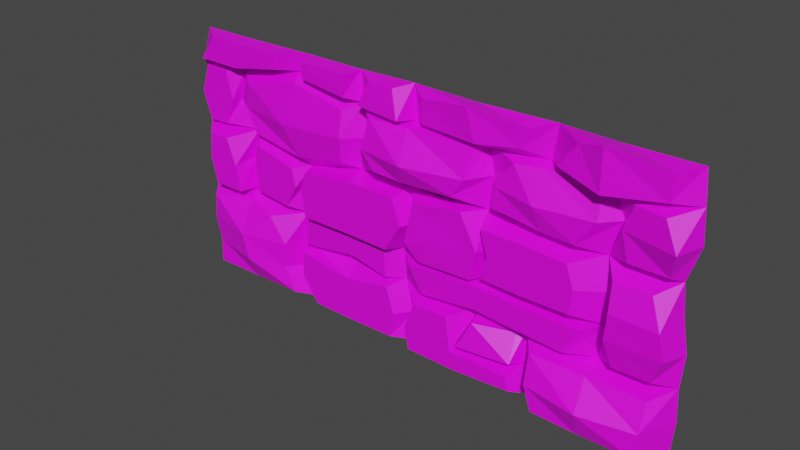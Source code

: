 # Source: Pared.blend  (saved by Blender 2.80.75; exported with 4.5.12 LTS)
import bpy
from mathutils import Matrix  # noqa: F401  (used for matrix-valued properties, if any)

bpy.ops.wm.read_factory_settings(use_empty=True)
scene = bpy.context.scene
scene.name = 'Scene'

# ---- collections
col_collection = bpy.data.collections.new('Collection'); scene.collection.children.link(col_collection)

# ---- images (referenced by path relative to the original .blend; pixels are not part of the script)
import os
ASSET_DIR = os.environ.get("B2B_ASSET_DIR", "")  # directory of the original .blend (textures are referenced by path, not embedded)
HERE = os.path.dirname(os.path.abspath(__file__))  # packed textures are extracted next to this script under _unpacked/

def load_image(name, relpath, width, height, colorspace="sRGB"):
    """Load a texture the original file referenced (path relative to the .blend, or extracted next to this script)."""
    p = next((c for c in (os.path.join(HERE, relpath), os.path.join(ASSET_DIR, relpath)) if relpath and os.path.exists(c)), "")
    if p:
        img = bpy.data.images.load(p, check_existing=True)
        img.name = name
    else:  # same state as the original file: an image datablock whose file is absent (Cycles renders it pink)
        img = bpy.data.images.new(name, width, height)
        img.source = "FILE"
        img.filepath = "//" + (relpath or name)
    img.colorspace_settings.name = colorspace
    return img
img_texturapared = load_image('TexturaPared', 'TexturaPared.png', 1024, 1024, 'sRGB')

# ---- materials (node trees are filled in below, after node groups)
mat_texturapared = bpy.data.materials.new('TexturaPared')
mat_texturapared.use_transparent_shadow = False

# ---- material node trees
mat_texturapared.use_nodes = True; mat_texturapared.node_tree.nodes.clear()
_N = mat_texturapared.node_tree.nodes; _L = mat_texturapared.node_tree.links
n0 = _N.new('ShaderNodeOutputMaterial'); n0.name = 'Material Output'; n0.location = (300, 300)
n1 = _N.new('ShaderNodeBsdfPrincipled'); n1.name = 'Principled BSDF'; n1.location = (10, 300)
n1.distribution = 'GGX'
n1.subsurface_method = 'BURLEY'
n1.inputs[3].default_value = 1.45
n1.inputs[27].default_value = (0.0, 0.0, 0.0, 1.0)
n1.inputs[28].default_value = 1.0
n2 = _N.new('ShaderNodeTexImage'); n2.name = 'Image Texture'; n2.location = (-326, 309)
n2.image = img_texturapared
_L.new(n1.outputs[0], n0.inputs[0])
_L.new(n2.outputs[0], n1.inputs[0])
n0.is_active_output = True

# ---- world
world_world = bpy.data.worlds.new('World'); scene.world = world_world
world_world.use_nodes = True; world_world.node_tree.nodes.clear()
_N = world_world.node_tree.nodes; _L = world_world.node_tree.links
n0 = _N.new('ShaderNodeOutputWorld'); n0.name = 'World Output'; n0.location = (300, 300)
n1 = _N.new('ShaderNodeBackground'); n1.name = 'Background'; n1.location = (10, 300)
n1.inputs[0].default_value = (0.05088, 0.05088, 0.05088, 1.0)
_L.new(n1.outputs[0], n0.inputs[0])
n0.is_active_output = True
world_world.color = (0.05088, 0.05088, 0.05088)
world_world.use_sun_shadow = False
world_world.sun_shadow_jitter_overblur = 0.0

# ---- meshes
me_plane = bpy.data.meshes.new('Plane')
me_plane.from_pydata([], [], [])
_uv = me_plane.uv_layers.new(name='UVMap')
_uv.uv.foreach_set('vector', [])
me_plane.materials.append(mat_texturapared)
me_plane.use_remesh_preserve_volume = False
me_plane.use_remesh_preserve_attributes = False
me_plane.use_mirror_vertex_groups = False
me_plane.update()
me_plane_001 = bpy.data.meshes.new('Plane.001')
me_plane_001.from_pydata([(-1.013, -1.0, -6.518e-11), (1.025, -1.009, -1.599e-09), (-1.004, 1.0, 4.782e-12), (1.026, 0.9913, -1.614e-09), (-1.05, 0.001316, 2.435e-10), (-0.01151, -1.014, -2.556e-09), (1.016, -0.005591, -1.035e-09), (0.02339, 0.9882, -2.189e-09), (0.02509, -0.01157, -2.141e-09), (-1.038, -0.4982, 3.392e-10), (0.5464, -1.018, -3.253e-09), (1.028, 0.4906, -1.732e-09), (-0.4875, 0.9902, -1.812e-09), (-1.029, 0.5013, 2.48e-10), (-0.4904, -1.006, -1.202e-09), (1.044, -0.5152, -2.82e-09), (0.5373, 0.9873, -2.342e-09), (-0.04302, 0.501, 1.896e-10), (-0.5268, 0.02491, -8.89e-09), (-0.5277, 0.02603, -0.3912), (-0.5412, 0.5008, 1.422e-10), (0.4776, 0.5006, 1.147e-10), (-1.051, -0.7496, 8.016e-11), (0.7568, -1.006, -1.088e-09), (1.035, 0.738, -2.219e-09), (-0.7457, 0.9942, -1.078e-09), (-1.017, 0.2498, -3.656e-11), (-0.2442, -1.003, -4.784e-10), (1.003, -0.2511, -1.954e-10), (0.2593, 0.9876, -2.289e-09), (-0.001324, 0.7457, -7.924e-10), (-0.01685, -0.2582, -1.517e-09), (-0.8016, -0.03869, 9.414e-09), (0.3389, -0.03036, -5.618e-09), (-1.038, -0.248, 3.688e-10), (0.2496, -1.003, -4.887e-10), (1.038, 0.2372, -2.361e-09), (-0.2538, 0.9966, -6.234e-10), (-1.0, 0.75, -8.502e-13), (-0.7869, -0.9986, 2.592e-10), (1.035, -0.7618, -2.182e-09), (0.7601, 0.9951, -9.108e-10), (-0.05289, 0.2516, 2.926e-10), (0.002503, -0.7609, -2.01e-09), (-0.544, -0.123, -0.3912), (0.7904, -0.01586, -2.936e-09), (0.548, -0.2742, -4.47e-09), (0.5283, -0.7671, -3.162e-09), (0.3186, -0.5342, -6.336e-09), (0.7924, -0.5163, -3.011e-09), (-0.4926, -0.1414, -3.112e-08), (-0.5243, -0.864, 2.266e-08), (-0.8554, -0.4991, 1.659e-10), (-0.2186, -0.5054, -1.006e-09), (-0.5444, 0.7487, -2.484e-10), (-0.5245, 0.2781, -9.413e-09), (-0.271, 0.4961, -7.192e-10), (0.4966, 0.7467, -6.042e-10), (0.5123, 0.2406, -1.742e-09), (0.2891, 0.4787, -3.947e-09), (0.7494, 0.4967, -6.15e-10), (0.7762, 0.2375, -2.308e-09), (0.3104, 0.2238, -4.848e-09), (0.229, 0.751, 1.923e-10), (-0.2587, 0.2412, -1.631e-09), (-0.789, 0.2151, 7.879e-09), (-0.2345, -0.764, -2.589e-09), (-0.8246, -0.7461, 7.15e-10), (-0.7688, -0.2814, 8.028e-09), (0.7386, -0.7501, -1.752e-11), (0.2946, -0.7666, -3.08e-09), (0.3016, -0.2806, -5.659e-09), (0.7511, -0.2548, -8.927e-10), (-0.2462, -0.2548, -8.828e-10), (-0.5193, -0.8097, -0.3574), (-0.5626, -0.4823, -0.5414), (-0.2905, -0.5055, -0.4729), (-0.5027, -0.2321, -0.3574), (-0.7906, -0.4846, -0.2575), (-0.2909, -0.7089, -0.3574), (-0.7559, -0.6948, -0.3574), (-0.7255, -0.3029, -0.3574), (-0.3001, -0.3077, -0.3574), (0.004433, -0.7333, -0.369), (0.02567, -0.5167, -0.843), (0.2621, -0.5295, -0.5844), (-0.0007027, -0.3585, -0.5844), (-0.1726, -0.5062, -0.5844), (-0.1587, -0.7305, -0.4215), (0.2672, -0.7403, -0.3494), (0.2125, -0.3856, -0.5844), (-0.1193, -0.3678, -0.5844), (0.523, -0.514, -0.6086), (0.5446, -0.3277, -0.4302), (0.5289, -0.7351, -0.2504), (0.3657, -0.5305, -0.4302), (0.7352, -0.5165, -0.4302), (0.7252, -0.735, -0.1269), (0.4244, -0.7217, -0.3537), (0.3556, -0.3796, -0.4302), (0.6641, -0.3163, -0.4302), (0.9595, -0.7066, -0.5321), (1.012, -0.5138, -0.6646), (0.98, -0.3052, -0.36), (0.8138, -0.5146, -0.36), (0.8463, -0.7021, -0.36), (0.8402, -0.3073, -0.36), (-0.9301, 0.2061, -0.5686), (-0.9573, -0.00423, -0.5686), (-0.04042, -0.2186, -0.5619), (-0.00501, -0.01041, -0.5619), (-0.8205, -0.004659, -0.5686), (-0.2372, -0.01611, -0.5619), (-0.471, -0.006588, -0.5619), (0.6831, -0.02395, -0.5375), (0.4792, -0.01894, -0.5375), (0.5078, -0.2108, -0.5375), (-0.4511, -0.1533, -0.5619), (0.3565, -0.03443, -0.5375), (-0.9474, -0.2152, -0.5686), (-0.07085, 0.2118, -0.5619), (-0.4557, 0.2049, -0.5619), (0.482, 0.1615, -0.5375), (0.6728, 0.1593, -0.5375), (0.336, 0.1494, -0.5375), (-0.2446, 0.203, -0.5619), (-0.7997, 0.2056, -0.5686), (-0.8604, -0.2154, -0.5686), (0.3296, -0.2154, -0.5375), (0.6547, -0.1968, -0.5375), (-0.234, -0.2157, -0.5619), (-0.7384, -0.02272, -0.3912), (-0.5781, 0.2077, -0.3912), (-0.7287, 0.1718, -0.3912), (-0.7132, -0.2088, -0.3912), (-0.9912, -0.2792, -0.2695), (-1.027, -0.4988, -0.2695), (-0.8632, -0.4996, -0.2695), (-0.9911, -0.723, -0.2695), (-0.8894, -0.7215, -0.2695), (-0.9041, -0.2901, -0.2695), (0.0488, -0.2306, -0.5373), (0.01498, 0.08756, -0.5655), (0.3149, -0.02873, -0.5373), (0.07414, 0.2095, -0.5373), (0.2901, 0.193, -0.5373), (0.2498, -0.2939, -0.5656), (0.7581, -1.057, -0.6932), (0.9659, -0.9899, -0.4604), (0.6563, -0.9938, -0.4604), (0.9536, -0.7808, -0.4009), (0.5899, -0.8072, -0.4604), (0.7573, -0.7473, -0.7087), (0.2535, -1.03, -0.5059), (0.4785, -0.9789, -0.3391), (0.05709, -0.9695, -0.3281), (0.05774, -0.7873, -0.3327), (0.4466, -0.8276, -0.3312), (0.2892, -0.7919, -0.5059), (-0.1697, -0.9843, -0.3346), (-0.05892, -0.986, -0.3911), (-0.02432, -0.7801, -0.5265), (-0.2111, -0.7891, -0.3911), (-0.992, -0.792, -0.4119), (-0.919, -0.9899, -0.4119), (-0.7835, -0.9888, -0.4119), (-0.5961, -0.9938, -0.4119), (-0.6235, -0.8638, -0.4119), (-0.8133, -0.7893, -0.4119), (-0.4728, -0.9919, -0.4188), (-0.2636, -0.9886, -0.4188), (-0.468, -0.862, -0.3981), (-0.2776, -0.8201, -0.4243), (0.9436, -0.1805, -0.4886), (0.9927, 0.01809, -0.6876), (1.01, 0.214, -0.6449), (0.968, 0.4191, -0.4886), (0.8204, 0.01205, -0.687), (0.8329, 0.422, -0.4886), (0.809, 0.2164, -0.6443), (0.8098, -0.1825, -0.4886), (-0.9451, 0.9225, -0.5267), (-0.5346, 0.9147, -0.5267), (-0.9653, 0.5262, -0.5267), (-0.5772, 0.5257, -0.5267), (-0.7398, 0.9179, -0.5267), (-0.9558, 0.3262, -0.5267), (-0.942, 0.7238, -0.5267), (-0.5798, 0.7227, -0.5267), (-0.651, 0.328, -0.5267), (-0.7601, 0.5225, -0.8498), (-0.7794, 0.2693, -0.3417), (-0.7291, 0.7179, -0.8498), (-0.09868, 0.4842, -0.343), (-0.4896, 0.4842, -0.343), (-0.1049, 0.2673, -0.343), (-0.4755, 0.289, -0.343), (-0.2692, 0.4122, -0.343), (-0.2618, 0.2594, -0.343), (-0.06485, 0.9473, -0.4505), (-0.425, 0.9485, -0.4505), (-0.08136, 0.5433, -0.4505), (-0.4933, 0.5431, -0.4505), (-0.04688, 0.7457, -0.4505), (-0.2557, 0.9532, -0.4505), (-0.496, 0.7481, -0.4505), (-0.2674, 0.61, -0.4505), (-0.2627, 0.7428, -0.4505), (0.4523, 0.5293, -0.1863), (0.4667, 0.7159, -0.5671), (0.3094, 0.5127, -0.5671), (0.2639, 0.7192, -0.716), (0.02508, 0.2684, -0.4814), (0.08427, 0.4692, -0.4814), (0.4879, 0.2594, -0.4814), (0.4632, 0.4441, -0.4814), (0.308, 0.4198, -0.4814), (0.6566, 0.4662, -0.4814), (0.7039, 0.2569, -0.4814), (0.3226, 0.2456, -0.4814), (0.975, 0.7391, -0.8525), (0.9675, 0.9359, -0.8525), (0.7611, 0.9389, -0.8525), (0.588, 0.9329, -0.8525), (0.5564, 0.7459, -0.8525), (0.7528, 0.5516, -0.5541), (0.5416, 0.5547, -0.5541), (0.969, 0.5469, -0.5541), (0.7698, 0.7412, -1.098), (0.2511, 0.933, -0.6688), (0.0506, 0.928, -0.6688), (0.03244, 0.7499, -0.6688), (0.4648, 0.8046, -0.6688), (0.4812, 0.9019, -0.6688), (0.2131, 0.5273, -0.6688), (0.07176, 0.5368, -0.6688), (0.2332, 0.7929, -0.6688)], [], [(21, 226, 225, 60), (17, 201, 203, 30), (4, 108, 119, 34), (72, 180, 173, 28), (45, 114, 123, 61), (49, 96, 100, 72), (72, 106, 104, 49), (55, 132, 133, 65), (73, 82, 77, 50), (73, 91, 87, 53), (26, 186, 191, 65), (55, 189, 184, 20), (56, 197, 194, 20), (17, 235, 234, 59), (62, 219, 214, 58), (36, 175, 176, 11), (21, 215, 216, 59), (55, 121, 113, 18), (60, 178, 179, 61), (61, 218, 217, 60), (33, 143, 145, 62), (42, 120, 125, 64), (29, 229, 230, 7), (30, 231, 235, 17), (57, 209, 211, 63), (55, 196, 198, 64), (18, 113, 117, 50), (58, 122, 124, 62), (38, 187, 183, 13), (33, 118, 128, 71), (32, 131, 134, 68), (12, 182, 185, 25), (2, 181, 187, 38), (54, 188, 182, 12), (67, 80, 74, 51), (66, 172, 171, 51), (43, 161, 162, 66), (67, 139, 137, 52), (67, 168, 163, 22), (0, 164, 165, 39), (64, 125, 121, 55), (22, 138, 139, 67), (53, 76, 82, 73), (48, 95, 98, 70), (1, 148, 150, 40), (40, 150, 152, 69), (31, 86, 91, 73), (35, 153, 154, 10), (47, 157, 158, 70), (71, 146, 143, 33), (53, 87, 88, 66), (72, 100, 93, 46), (46, 116, 129, 72), (70, 98, 94, 47), (28, 103, 106, 72), (26, 107, 108, 4), (68, 81, 78, 52), (71, 90, 86, 31), (54, 205, 202, 20), (30, 203, 199, 7), (12, 200, 205, 54), (41, 222, 223, 16), (57, 224, 226, 21), (16, 223, 224, 57), (80, 78, 75, 74), (74, 75, 76, 79), (78, 81, 77, 75), (75, 77, 82, 76), (52, 78, 80, 67), (51, 74, 79, 66), (50, 77, 81, 68), (66, 79, 76, 53), (88, 87, 84, 83), (83, 84, 85, 89), (84, 86, 90, 85), (87, 91, 86, 84), (43, 83, 89, 70), (70, 89, 85, 48), (66, 88, 83, 43), (48, 85, 90, 71), (98, 95, 92, 94), (94, 92, 96, 97), (95, 99, 93, 92), (92, 93, 100, 96), (47, 94, 97, 69), (46, 93, 99, 71), (69, 97, 96, 49), (71, 99, 95, 48), (105, 104, 102, 101), (104, 106, 103, 102), (49, 104, 105, 69), (15, 102, 103, 28), (69, 105, 101, 40), (40, 101, 102, 15), (130, 112, 110, 109), (128, 118, 115, 116), (115, 122, 123, 114), (118, 124, 122, 115), (113, 121, 125, 112), (112, 125, 120, 110), (108, 107, 126, 111), (119, 108, 111, 127), (116, 115, 114, 129), (117, 113, 112, 130), (61, 123, 122, 58), (50, 117, 130, 73), (32, 111, 126, 65), (8, 110, 120, 42), (68, 127, 111, 32), (71, 128, 116, 46), (31, 109, 110, 8), (73, 130, 109, 31), (65, 126, 107, 26), (72, 129, 114, 45), (34, 119, 127, 68), (62, 124, 118, 33), (134, 131, 19, 44), (131, 133, 132, 19), (65, 133, 131, 32), (18, 19, 132, 55), (68, 134, 44, 50), (50, 44, 19, 18), (138, 136, 137, 139), (136, 135, 140, 137), (9, 136, 138, 22), (52, 137, 140, 68), (34, 135, 136, 9), (68, 140, 135, 34), (142, 144, 145, 143), (141, 142, 143, 146), (8, 142, 141, 31), (62, 145, 144, 42), (31, 141, 146, 71), (42, 144, 142, 8), (149, 151, 152, 147), (147, 152, 150, 148), (23, 147, 148, 1), (47, 151, 149, 10), (69, 152, 151, 47), (10, 149, 147, 23), (155, 156, 158, 153), (153, 158, 157, 154), (5, 155, 153, 35), (70, 158, 156, 43), (10, 154, 157, 47), (43, 156, 155, 5), (159, 162, 161, 160), (5, 160, 161, 43), (66, 162, 159, 27), (27, 159, 160, 5), (164, 163, 168, 165), (165, 168, 167, 166), (22, 163, 164, 0), (14, 166, 167, 51), (51, 167, 168, 67), (39, 165, 166, 14), (169, 171, 172, 170), (51, 171, 169, 14), (14, 169, 170, 27), (27, 170, 172, 66), (180, 177, 174, 173), (179, 178, 176, 175), (177, 179, 175, 174), (6, 174, 175, 36), (28, 173, 174, 6), (61, 179, 177, 45), (11, 176, 178, 60), (45, 177, 180, 72), (192, 185, 182, 188), (191, 190, 184, 189), (186, 183, 190, 191), (187, 181, 185, 192), (183, 187, 192, 190), (190, 192, 188, 184), (25, 185, 181, 2), (13, 183, 186, 26), (65, 191, 189, 55), (20, 184, 188, 54), (198, 197, 193, 195), (196, 194, 197, 198), (20, 194, 196, 55), (42, 195, 193, 17), (17, 193, 197, 56), (64, 198, 195, 42), (207, 204, 199, 203), (205, 200, 204, 207), (202, 205, 207, 206), (206, 207, 203, 201), (37, 204, 200, 12), (20, 202, 206, 56), (7, 199, 204, 37), (56, 206, 201, 17), (210, 211, 209, 208), (59, 210, 208, 21), (63, 211, 210, 59), (21, 208, 209, 57), (219, 216, 215, 214), (214, 215, 217, 218), (212, 213, 216, 219), (60, 217, 215, 21), (42, 212, 219, 62), (17, 213, 212, 42), (58, 214, 218, 61), (59, 216, 213, 17), (228, 222, 221, 220), (224, 223, 222, 228), (226, 224, 228, 225), (225, 228, 220, 227), (3, 221, 222, 41), (60, 225, 227, 11), (24, 220, 221, 3), (11, 227, 220, 24), (236, 229, 233, 232), (231, 230, 229, 236), (235, 231, 236, 234), (63, 236, 232, 57), (16, 233, 229, 29), (57, 232, 233, 16), (59, 234, 236, 63), (7, 230, 231, 30)])
_uv = me_plane_001.uv_layers.new(name='UVMap')
_uv.uv.foreach_set('vector', [0.245, 0.3726, 0.2334, 0.2707, 0.1945, 0.2707, 0.195, 0.3726, 0.837, 0.1663, 0.7538, 0.1729, 0.7541, 0.21, 0.8374, 0.2111, 0.6183, 0.001589, 0.6187, 0.107, 0.6575, 0.1075, 0.6642, 0.002199, 0.9373, 0.2973, 0.9263, 0.207, 0.9017, 0.207, 0.8909, 0.2973, 0.7021, 0.4811, 0.6998, 0.5811, 0.7335, 0.5816, 0.7487, 0.4817, 0.7352, 0.8371, 0.6554, 0.8387, 0.6544, 0.8752, 0.7352, 0.8849, 0.3391, 0.5973, 0.3296, 0.5297, 0.2915, 0.5303, 0.2909, 0.596, 0.298, 0.9111, 0.3097, 0.9834, 0.3375, 0.9834, 0.3467, 0.9111, 0.8279, 0.8959, 0.8944, 0.8861, 0.8929, 0.8491, 0.8257, 0.8509, 0.2374, 0.6427, 0.2162, 0.5336, 0.1907, 0.5351, 0.1912, 0.6421, 0.4686, 0.326, 0.4547, 0.229, 0.4231, 0.2647, 0.4266, 0.3278, 0.2754, 0.1625, 0.267, 0.06387, 0.2304, 0.06541, 0.2344, 0.1618, 0.5341, 0.8617, 0.4697, 0.8614, 0.4711, 0.9017, 0.5342, 0.9111, 0.8236, 0.1243, 0.8034, 0.001837, 0.7774, 0.001837, 0.7625, 0.1243, 0.1436, 0.4632, 0.2321, 0.4611, 0.2324, 0.4309, 0.144, 0.4262, 0.3746, 0.2564, 0.2563, 0.2511, 0.2834, 0.2888, 0.3739, 0.3027, 0.5598, 0.3821, 0.4705, 0.3848, 0.4701, 0.4132, 0.5593, 0.4166, 0.7427, 0.692, 0.7539, 0.7958, 0.7929, 0.7962, 0.7893, 0.6929, 0.1289, 0.1686, 0.03763, 0.1823, 0.009984, 0.2199, 0.1281, 0.2161, 0.6094, 0.9782, 0.6046, 0.8892, 0.5662, 0.8886, 0.5617, 0.9782, 0.6091, 0.587, 0.6065, 0.489, 0.5657, 0.4893, 0.5624, 0.5873, 0.7506, 0.27, 0.7479, 0.167, 0.7159, 0.1667, 0.7127, 0.2696, 0.5187, 0.1252, 0.5172, 0.002459, 0.4803, 0.002352, 0.4752, 0.1252, 0.5151, 0.6051, 0.5184, 0.4833, 0.4792, 0.4814, 0.4701, 0.6054, 0.0914, 0.7068, 0.102, 0.8102, 0.1406, 0.8353, 0.1406, 0.7043, 0.8928, 0.6656, 0.9558, 0.657, 0.9554, 0.6179, 0.8923, 0.6169, 0.7893, 0.6929, 0.7929, 0.7962, 0.8199, 0.7973, 0.8199, 0.6945, 0.703, 0.692, 0.709, 0.7913, 0.7358, 0.7914, 0.7402, 0.6922, 0.09413, 0.1637, 0.09009, 0.06677, 0.05372, 0.06714, 0.04838, 0.1641, 0.7006, 0.6881, 0.7002, 0.5904, 0.6669, 0.5911, 0.6546, 0.689, 0.8221, 0.7363, 0.8951, 0.7387, 0.8956, 0.7047, 0.8228, 0.6918, 0.2387, 0.7431, 0.2302, 0.6458, 0.1925, 0.6458, 0.1912, 0.7431, 0.1402, 0.1641, 0.1267, 0.06714, 0.09009, 0.06677, 0.09413, 0.1637, 0.1888, 0.1614, 0.1942, 0.0651, 0.1587, 0.06596, 0.1442, 0.1625, 0.1455, 0.8541, 0.2119, 0.8418, 0.2098, 0.7985, 0.1433, 0.7992, 0.8789, 0.9765, 0.868, 0.8985, 0.8331, 0.9038, 0.8255, 0.9765, 0.9833, 0.09771, 0.9833, 0.001444, 0.9477, 0.02413, 0.9398, 0.09544, 0.7064, 0.8875, 0.6556, 0.8911, 0.6556, 0.9318, 0.7049, 0.9326, 0.8079, 0.373, 0.8841, 0.3767, 0.8848, 0.344, 0.8088, 0.3317, 0.8856, 0.481, 0.81, 0.498, 0.8099, 0.5228, 0.8855, 0.5223, 0.7127, 0.2696, 0.7159, 0.1667, 0.6771, 0.1665, 0.6638, 0.27, 0.6135, 0.1594, 0.6024, 0.1098, 0.5837, 0.1098, 0.5719, 0.1594, 0.08934, 0.7511, 0.00132, 0.7523, 0.02267, 0.7881, 0.08934, 0.7969, 0.8896, 0.6257, 0.81, 0.6249, 0.8222, 0.66, 0.8902, 0.6682, 0.7515, 0.3347, 0.7592, 0.4194, 0.797, 0.407, 0.7968, 0.3323, 0.5645, 0.2957, 0.5499, 0.2223, 0.5141, 0.1668, 0.51, 0.2957, 0.3211, 0.1607, 0.3248, 0.0525, 0.303, 0.05215, 0.2788, 0.1605, 0.4656, 0.6689, 0.3736, 0.6695, 0.4031, 0.7107, 0.4659, 0.7232, 0.7602, 0.001443, 0.6983, 0.01633, 0.667, 0.04507, 0.7601, 0.0442, 0.6552, 0.585, 0.6552, 0.4811, 0.6065, 0.489, 0.6091, 0.587, 0.1912, 0.6421, 0.1907, 0.5351, 0.1495, 0.5643, 0.1436, 0.6427, 0.8235, 0.8001, 0.7436, 0.8165, 0.7435, 0.8384, 0.8233, 0.8373, 0.6076, 0.702, 0.6008, 0.801, 0.6279, 0.8011, 0.645, 0.7021, 0.5517, 0.7247, 0.5278, 0.6595, 0.5086, 0.6785, 0.5086, 0.7247, 0.7495, 0.6229, 0.7538, 0.6895, 0.7796, 0.6895, 0.7959, 0.6229, 0.5726, 0.002199, 0.58, 0.1075, 0.6187, 0.107, 0.6183, 0.001589, 0.1452, 0.942, 0.2115, 0.9389, 0.1919, 0.9054, 0.1433, 0.9022, 0.3797, 0.1607, 0.3641, 0.05226, 0.3248, 0.0525, 0.3211, 0.1607, 0.47, 0.7731, 0.5533, 0.7752, 0.5543, 0.7377, 0.4712, 0.7278, 0.8374, 0.2111, 0.7541, 0.21, 0.7532, 0.2469, 0.8374, 0.2555, 0.4704, 0.8173, 0.5543, 0.8118, 0.5533, 0.7752, 0.47, 0.7731, 0.4315, 0.002344, 0.4314, 0.1585, 0.4633, 0.1586, 0.4725, 0.002461, 0.4231, 0.4883, 0.4271, 0.3326, 0.3904, 0.386, 0.3778, 0.4877, 0.4674, 0.4883, 0.4615, 0.3326, 0.4271, 0.3326, 0.4231, 0.4883, 0.005898, 0.6183, 0.001373, 0.6569, 0.04302, 0.6557, 0.04845, 0.5954, 0.04845, 0.5954, 0.04302, 0.6557, 0.09293, 0.6491, 0.09128, 0.6119, 0.001373, 0.6569, 0.01476, 0.6897, 0.05632, 0.7008, 0.04302, 0.6557, 0.04302, 0.6557, 0.05632, 0.7008, 0.09293, 0.6853, 0.09293, 0.6491, 0.1433, 0.9022, 0.1919, 0.9054, 0.2115, 0.8672, 0.1447, 0.857, 0.1433, 0.7992, 0.2098, 0.7985, 0.2119, 0.7567, 0.1455, 0.7462, 0.8257, 0.8509, 0.8929, 0.8491, 0.8944, 0.8083, 0.8286, 0.8003, 0.08826, 0.7038, 0.02182, 0.7148, 0.00132, 0.7523, 0.08934, 0.7511, 0.3315, 0.3881, 0.334, 0.3539, 0.2975, 0.3071, 0.3015, 0.3976, 0.3015, 0.3976, 0.2975, 0.3071, 0.254, 0.3544, 0.2531, 0.4013, 0.33, 0.002376, 0.3248, 0.0525, 0.3641, 0.05226, 0.3732, 0.04948, 0.2932, 0.04934, 0.303, 0.05215, 0.3248, 0.0525, 0.33, 0.002376, 0.3018, 0.4653, 0.3015, 0.3976, 0.2531, 0.4013, 0.248, 0.4654, 0.6518, 0.6979, 0.6464, 0.6339, 0.6071, 0.5915, 0.609, 0.6989, 0.3454, 0.4654, 0.3315, 0.3881, 0.3015, 0.3976, 0.3018, 0.4653, 0.609, 0.6989, 0.6071, 0.5915, 0.5808, 0.5905, 0.5624, 0.6989, 0.5278, 0.6595, 0.5385, 0.6417, 0.5096, 0.609, 0.5086, 0.6785, 0.5086, 0.6785, 0.5096, 0.609, 0.4705, 0.6414, 0.4724, 0.701, 0.2491, 0.999, 0.2769, 0.999, 0.2841, 0.9639, 0.2503, 0.9703, 0.2503, 0.9703, 0.2841, 0.9639, 0.2847, 0.9419, 0.2471, 0.9314, 0.5086, 0.7247, 0.5086, 0.6785, 0.4724, 0.701, 0.4699, 0.7244, 0.8233, 0.8373, 0.7435, 0.8384, 0.7427, 0.873, 0.8235, 0.8824, 0.733, 0.7943, 0.7096, 0.7975, 0.6554, 0.8387, 0.7352, 0.8371, 0.8902, 0.5793, 0.8103, 0.5973, 0.81, 0.6249, 0.8896, 0.6257, 0.2569, 0.5292, 0.2915, 0.5303, 0.2917, 0.4697, 0.2562, 0.495, 0.2915, 0.5303, 0.3296, 0.5297, 0.3299, 0.5258, 0.2917, 0.4697, 0.2909, 0.596, 0.2915, 0.5303, 0.2569, 0.5292, 0.2479, 0.5973, 0.04996, 0.592, 0.04704, 0.4707, 0.00995, 0.5259, 0.001409, 0.592, 0.08661, 0.8465, 0.1155, 0.9096, 0.1405, 0.9376, 0.1405, 0.8388, 0.09535, 0.5908, 0.08315, 0.4927, 0.04704, 0.4707, 0.04996, 0.592, 0.08032, 0.8435, 0.04359, 0.8423, 0.0419, 0.8848, 0.08032, 0.8789, 0.7529, 0.2579, 0.7574, 0.2911, 0.78, 0.2942, 0.7857, 0.2591, 0.78, 0.2942, 0.7801, 0.3272, 0.8153, 0.3272, 0.8175, 0.2937, 0.7574, 0.2911, 0.7533, 0.3247, 0.7801, 0.3272, 0.78, 0.2942, 0.04248, 0.7996, 0.003505, 0.8018, 0.003281, 0.8404, 0.04359, 0.8423, 0.04359, 0.8423, 0.003281, 0.8404, 0.001187, 0.8721, 0.0419, 0.8848, 0.2133, 0.784, 0.2145, 0.8228, 0.2384, 0.825, 0.2384, 0.7864, 0.219, 0.7458, 0.2133, 0.784, 0.2384, 0.7864, 0.2349, 0.7473, 0.7857, 0.2591, 0.78, 0.2942, 0.8175, 0.2937, 0.8127, 0.262, 0.06942, 0.8036, 0.04248, 0.7996, 0.04359, 0.8423, 0.08032, 0.8435, 0.6545, 0.6922, 0.6738, 0.7914, 0.709, 0.7913, 0.703, 0.692, 0.6591, 0.3333, 0.665, 0.4353, 0.7049, 0.4348, 0.7045, 0.3318, 0.2946, 0.7055, 0.2877, 0.602, 0.2489, 0.6027, 0.2479, 0.7061, 0.6128, 0.1665, 0.6141, 0.2691, 0.6548, 0.2703, 0.6611, 0.1679, 0.3393, 0.7061, 0.3266, 0.6008, 0.2877, 0.602, 0.2946, 0.7055, 0.5623, 0.7021, 0.568, 0.8011, 0.6008, 0.801, 0.6076, 0.702, 0.5673, 0.1679, 0.5757, 0.2703, 0.6141, 0.2691, 0.6128, 0.1665, 0.7045, 0.3318, 0.7049, 0.4348, 0.7405, 0.4353, 0.7467, 0.3324, 0.9807, 0.2705, 0.9804, 0.1669, 0.9564, 0.1665, 0.9386, 0.2705, 0.658, 0.4817, 0.668, 0.5816, 0.6998, 0.5811, 0.7021, 0.4811, 0.9457, 0.9049, 0.9305, 0.8007, 0.9145, 0.8005, 0.8962, 0.9049, 0.7474, 0.689, 0.734, 0.5911, 0.7002, 0.5904, 0.7006, 0.6881, 0.5541, 0.9858, 0.5541, 0.9514, 0.5145, 0.9477, 0.5211, 0.9744, 0.5541, 0.9514, 0.5475, 0.9164, 0.5192, 0.9136, 0.5145, 0.9477, 0.8228, 0.7827, 0.8956, 0.7743, 0.8951, 0.7387, 0.8221, 0.7363, 0.9601, 0.5111, 0.8887, 0.5121, 0.8878, 0.5452, 0.9606, 0.5574, 0.424, 0.9728, 0.4097, 0.9009, 0.3785, 0.9009, 0.373, 0.9728, 0.9606, 0.4807, 0.888, 0.4848, 0.8887, 0.5121, 0.9601, 0.5111, 0.3525, 0.6004, 0.3411, 0.6404, 0.371, 0.6438, 0.371, 0.6029, 0.3411, 0.6404, 0.3429, 0.6811, 0.359, 0.681, 0.371, 0.6438, 0.7928, 0.9307, 0.7434, 0.9306, 0.7423, 0.9717, 0.793, 0.9767, 0.7049, 0.9326, 0.6556, 0.9318, 0.654, 0.97, 0.7064, 0.9726, 0.793, 0.885, 0.7426, 0.8905, 0.7434, 0.9306, 0.7928, 0.9307, 0.6162, 0.3221, 0.592, 0.2726, 0.5759, 0.2726, 0.5667, 0.3221, 0.9501, 0.7129, 0.9369, 0.6919, 0.8977, 0.6991, 0.8975, 0.7399, 0.9501, 0.7715, 0.9501, 0.7129, 0.8975, 0.7399, 0.9146, 0.7869, 0.6079, 0.4339, 0.6251, 0.3318, 0.5666, 0.3366, 0.5625, 0.4356, 0.8924, 0.09983, 0.8895, 0.001475, 0.8497, 0.001475, 0.8255, 0.09983, 0.2981, 0.8113, 0.3193, 0.908, 0.3565, 0.9085, 0.3565, 0.8055, 0.6564, 0.4356, 0.6475, 0.335, 0.6251, 0.3318, 0.6079, 0.4339, 0.7985, 0.5703, 0.7642, 0.5668, 0.7509, 0.6158, 0.8079, 0.6158, 0.7489, 0.4672, 0.8059, 0.4672, 0.797, 0.407, 0.7592, 0.4194, 0.4272, 0.6176, 0.4268, 0.4925, 0.3886, 0.5336, 0.3778, 0.6177, 0.761, 0.4816, 0.7642, 0.5668, 0.7985, 0.5703, 0.8071, 0.4843, 0.51, 0.2957, 0.5141, 0.1668, 0.483, 0.2107, 0.4713, 0.2952, 0.4659, 0.6177, 0.4455, 0.5336, 0.4268, 0.4925, 0.4272, 0.6176, 0.6152, 0.12, 0.6148, 0.1533, 0.6572, 0.1533, 0.6513, 0.1097, 0.1411, 0.5953, 0.09726, 0.5973, 0.1045, 0.6326, 0.1323, 0.6312, 0.4659, 0.6211, 0.4049, 0.6337, 0.3736, 0.6695, 0.4656, 0.6689, 0.7601, 0.0442, 0.667, 0.04507, 0.6987, 0.08745, 0.7602, 0.09764, 0.1411, 0.6942, 0.1323, 0.6312, 0.1045, 0.6326, 0.095, 0.695, 0.7602, 0.1617, 0.7558, 0.1, 0.7223, 0.1006, 0.7136, 0.1617, 0.6051, 0.439, 0.5993, 0.4751, 0.6336, 0.4751, 0.6254, 0.4377, 0.9846, 0.4278, 0.98, 0.3557, 0.9421, 0.3317, 0.938, 0.4278, 0.5132, 0.9851, 0.5132, 0.9136, 0.4767, 0.9203, 0.4694, 0.9826, 0.4254, 0.9062, 0.4464, 0.9654, 0.4679, 0.9731, 0.4679, 0.9009, 0.9994, 0.4944, 0.9632, 0.4806, 0.9623, 0.5133, 0.9989, 0.5192, 0.9989, 0.5192, 0.9623, 0.5133, 0.9756, 0.5482, 0.9994, 0.5535, 0.8961, 0.9077, 0.9058, 0.9836, 0.9423, 0.9848, 0.9423, 0.9077, 0.3472, 0.3059, 0.3495, 0.3831, 0.3734, 0.3838, 0.3734, 0.3067, 0.8091, 0.428, 0.8848, 0.4114, 0.8841, 0.3767, 0.8079, 0.373, 0.8855, 0.5223, 0.8099, 0.5228, 0.81, 0.5571, 0.8856, 0.5766, 0.6459, 0.2724, 0.6222, 0.2753, 0.6174, 0.3106, 0.6485, 0.3106, 0.3472, 0.3861, 0.3495, 0.4596, 0.3735, 0.4624, 0.3735, 0.3861, 0.9437, 0.9077, 0.9471, 0.9841, 0.9856, 0.9841, 0.989, 0.9077, 0.9955, 0.7696, 0.9933, 0.6931, 0.9623, 0.6916, 0.9516, 0.7696, 0.9263, 0.207, 0.9242, 0.167, 0.8925, 0.1669, 0.9017, 0.207, 0.9942, 0.6164, 0.9884, 0.5791, 0.9635, 0.5805, 0.9573, 0.6182, 0.9935, 0.6538, 0.9942, 0.6164, 0.9573, 0.6182, 0.9618, 0.6538, 0.3745, 0.2119, 0.2484, 0.2152, 0.2563, 0.2511, 0.3746, 0.2564, 0.3746, 0.167, 0.2839, 0.179, 0.2484, 0.2152, 0.3745, 0.2119, 0.1281, 0.2161, 0.009984, 0.2199, 0.001904, 0.2573, 0.1277, 0.2624, 0.05199, 0.9777, 0.04121, 0.8874, 0.01634, 0.8874, 0.0007683, 0.9777, 0.1277, 0.2624, 0.001904, 0.2573, 0.03832, 0.2929, 0.1289, 0.3061, 0.1957, 0.002907, 0.1586, 0.06097, 0.1587, 0.06596, 0.1942, 0.0651, 0.4231, 0.2647, 0.4169, 0.1673, 0.3848, 0.2269, 0.3986, 0.2305, 0.4547, 0.229, 0.4562, 0.225, 0.4169, 0.1673, 0.4231, 0.2647, 0.5982, 0.4391, 0.5617, 0.4378, 0.5617, 0.4753, 0.5982, 0.4777, 0.05372, 0.06714, 0.09009, 0.06677, 0.08933, 0.002426, 0.05339, 0.003011, 0.2317, 0.002402, 0.1957, 0.002907, 0.1942, 0.0651, 0.2304, 0.06541, 0.1912, 0.7431, 0.1925, 0.6458, 0.1547, 0.6458, 0.1437, 0.7431, 0.04838, 0.1641, 0.05372, 0.06714, 0.01691, 0.06659, 0.002071, 0.1634, 0.4266, 0.3278, 0.4231, 0.2647, 0.3986, 0.2305, 0.3778, 0.3278, 0.2344, 0.1618, 0.2304, 0.06541, 0.1942, 0.0651, 0.1888, 0.1614, 0.6107, 0.9182, 0.6388, 0.9195, 0.6521, 0.8883, 0.6122, 0.8895, 0.6162, 0.9573, 0.6521, 0.9598, 0.6388, 0.9195, 0.6107, 0.9182, 0.9807, 0.1635, 0.977, 0.1001, 0.941, 0.1001, 0.9397, 0.1635, 0.7122, 0.1636, 0.7097, 0.1001, 0.6698, 0.1, 0.6663, 0.1636, 0.5342, 0.82, 0.4711, 0.8302, 0.4697, 0.8614, 0.5341, 0.8617, 0.8923, 0.6169, 0.9554, 0.6179, 0.9558, 0.5892, 0.8928, 0.5793, 0.6009, 0.8465, 0.5622, 0.8478, 0.5632, 0.8827, 0.6004, 0.886, 0.5999, 0.8038, 0.563, 0.8169, 0.5622, 0.8478, 0.6009, 0.8465, 0.6376, 0.8043, 0.5999, 0.8038, 0.6009, 0.8465, 0.6253, 0.8457, 0.6253, 0.8457, 0.6009, 0.8465, 0.6004, 0.886, 0.6376, 0.8797, 0.2478, 0.7518, 0.3311, 0.7515, 0.3312, 0.7205, 0.2479, 0.709, 0.458, 0.7261, 0.3747, 0.735, 0.3735, 0.7764, 0.4582, 0.7755, 0.2479, 0.8025, 0.3312, 0.7864, 0.3311, 0.7515, 0.2478, 0.7518, 0.4582, 0.7755, 0.3735, 0.7764, 0.3749, 0.8104, 0.4582, 0.8172, 0.14, 0.3387, 0.1024, 0.3102, 0.1022, 0.3421, 0.136, 0.4112, 0.3756, 0.5731, 0.3706, 0.4693, 0.3451, 0.5386, 0.3409, 0.5731, 0.8895, 0.2974, 0.8895, 0.1669, 0.8503, 0.1908, 0.8394, 0.2936, 0.1409, 0.4456, 0.136, 0.4112, 0.1022, 0.3421, 0.09559, 0.4456, 0.1001, 0.5193, 0.1321, 0.5221, 0.1368, 0.4937, 0.1028, 0.489, 0.1028, 0.489, 0.1368, 0.4937, 0.141, 0.4584, 0.1025, 0.4495, 0.104, 0.5737, 0.141, 0.5631, 0.1321, 0.5221, 0.1001, 0.5193, 0.5597, 0.3324, 0.471, 0.3494, 0.4705, 0.3848, 0.5598, 0.3821, 0.144, 0.5296, 0.2325, 0.5156, 0.2321, 0.4611, 0.1436, 0.4632, 0.993, 0.8909, 0.9877, 0.8002, 0.9507, 0.8017, 0.9471, 0.8909, 0.144, 0.4262, 0.2324, 0.4309, 0.2325, 0.3914, 0.144, 0.378, 0.5593, 0.4166, 0.4701, 0.4132, 0.471, 0.4541, 0.5598, 0.4774, 0.3692, 0.7476, 0.333, 0.7457, 0.333, 0.7835, 0.3692, 0.7854, 0.3691, 0.7088, 0.3346, 0.714, 0.333, 0.7457, 0.3692, 0.7476, 0.2334, 0.2707, 0.2308, 0.2126, 0.1916, 0.168, 0.1945, 0.2707, 0.1945, 0.2707, 0.1916, 0.168, 0.1537, 0.2126, 0.1548, 0.2707, 0.3825, 0.002461, 0.3934, 0.1586, 0.4314, 0.1585, 0.4315, 0.002344, 0.195, 0.3726, 0.1945, 0.2707, 0.1548, 0.2707, 0.1437, 0.3726, 0.04798, 0.4665, 0.04687, 0.3105, 0.01066, 0.3105, 0.001382, 0.4665, 0.09353, 0.4661, 0.08262, 0.3643, 0.04687, 0.3105, 0.04798, 0.4665, 0.4233, 0.8629, 0.4493, 0.8623, 0.4478, 0.8198, 0.4297, 0.821, 0.4116, 0.8986, 0.4446, 0.8986, 0.4493, 0.8623, 0.4233, 0.8629, 0.3733, 0.8875, 0.4116, 0.8986, 0.4233, 0.8629, 0.3742, 0.8616, 0.2965, 0.9285, 0.296, 0.8061, 0.2534, 0.8058, 0.2473, 0.9285, 0.5698, 0.1252, 0.5595, 0.00185, 0.5172, 0.002459, 0.5187, 0.1252, 0.8941, 0.001834, 0.9021, 0.1241, 0.92, 0.1241, 0.9384, 0.001834, 0.8867, 0.3321, 0.8877, 0.4556, 0.9365, 0.4582, 0.9365, 0.3368, 0.5597, 0.6054, 0.5512, 0.4835, 0.5184, 0.4833, 0.5151, 0.6051])
me_plane_001.materials.append(mat_texturapared)
me_plane_001.use_remesh_preserve_volume = False
me_plane_001.use_remesh_preserve_attributes = False
me_plane_001.use_mirror_vertex_groups = False
me_plane_001.use_paint_bone_selection = False
me_plane_001.use_paint_mask = True
me_plane_001.update()

# ---- objects
ob_plane = bpy.data.objects.new('Plane', me_plane)
ob_plane_001 = bpy.data.objects.new('Plane.001', me_plane_001)

# ---- transforms, parenting, visibility, modifiers, constraints
ob_plane.location = (2.315e-16, 5.141e-32, 1.417)
ob_plane.rotation_euler = (1.571, 2.22e-16, 2.22e-16)
ob_plane.scale = (1.0, 1.287, 1.0)
ob_plane.lineart.crease_threshold = 0.0
_m = ob_plane.modifiers.new('EdgeSplit', 'EDGE_SPLIT')
_m.split_angle = 1.548
ob_plane_001.location = (0.0, 0.0, 2.513)
ob_plane_001.rotation_euler = (-1.571, -2.22e-16, 2.22e-16)
ob_plane_001.scale = (6.38, 3.144, 1.0)
ob_plane_001.lineart.crease_threshold = 0.0

# ---- collection membership
col_collection.objects.link(ob_plane)
col_collection.objects.link(ob_plane_001)

# ---- scene / render settings (as saved in the file)
scene.frame_start = 1; scene.frame_end = 250; scene.frame_set(1)
scene.render.engine = 'BLENDER_EEVEE_NEXT'
scene.cycles.use_denoising = False
scene.cycles.samples = 128
scene.cycles.sampling_pattern = 'TABULATED_SOBOL'
scene.cycles.use_adaptive_sampling = False
scene.cycles.use_light_tree = False
scene.view_settings.view_transform = 'Filmic'
bpy.context.view_layer.update()

# ---- added for rendering (the .blend has no active camera and no usable light): camera, sun
cam_auto = bpy.data.cameras.new('AutoCamera')
cam_auto.lens = 50.0
cam_auto.sensor_width = 36.0
cam_auto.clip_end = 1000.0
ob_auto_camera = bpy.data.objects.new('AutoCamera', cam_auto)
scene.collection.objects.link(ob_auto_camera)
ob_auto_camera.location = (13.7541, -17.079, 13.6221)
ob_auto_camera.rotation_euler = (1.09748, -7.21219e-08, 0.694738)
scene.camera = ob_auto_camera
light_auto_sun = bpy.data.lights.new('AutoSun', 'SUN')
light_auto_sun.energy = 3.0
light_auto_sun.angle = 0.0523599
ob_auto_sun = bpy.data.objects.new('AutoSun', light_auto_sun)
scene.collection.objects.link(ob_auto_sun)
ob_auto_sun.rotation_euler = (0.872665, 0.174533, 0.523599)
bpy.context.view_layer.update()
